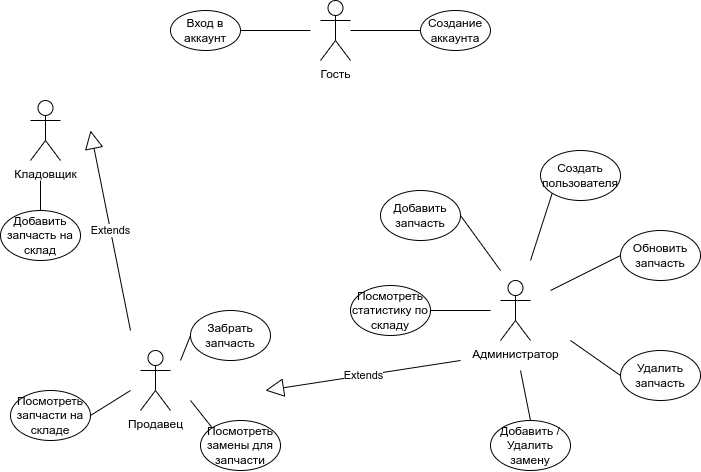

The diagram above was exported from draw.io. Its source (the exported page's mxGraphModel, read from the mxfile embedded in the PNG):
<mxGraphModel dx="1185" dy="732" grid="1" gridSize="10" guides="1" tooltips="1" connect="1" arrows="1" fold="1" page="1" pageScale="1" pageWidth="850" pageHeight="1100" math="0" shadow="0">
  <root>
    <mxCell id="0" />
    <mxCell id="1" parent="0" />
    <mxCell id="Gty1Dhv2p_o4J8BMWBtu-1" value="Гость" style="shape=umlActor;verticalLabelPosition=bottom;verticalAlign=top;html=1;outlineConnect=0;" parent="1" vertex="1">
      <mxGeometry x="410" y="60" width="30" height="60" as="geometry" />
    </mxCell>
    <mxCell id="Gty1Dhv2p_o4J8BMWBtu-2" value="Вход в аккаунт" style="ellipse;whiteSpace=wrap;html=1;" parent="1" vertex="1">
      <mxGeometry x="260" y="70" width="70" height="40" as="geometry" />
    </mxCell>
    <mxCell id="Gty1Dhv2p_o4J8BMWBtu-3" value="Создание аккаунта" style="ellipse;whiteSpace=wrap;html=1;" parent="1" vertex="1">
      <mxGeometry x="510" y="70" width="70" height="40" as="geometry" />
    </mxCell>
    <mxCell id="Gty1Dhv2p_o4J8BMWBtu-4" value="" style="endArrow=none;html=1;rounded=0;exitX=1;exitY=0.5;exitDx=0;exitDy=0;" parent="1" source="Gty1Dhv2p_o4J8BMWBtu-2" edge="1">
      <mxGeometry width="50" height="50" relative="1" as="geometry">
        <mxPoint x="130" y="180" as="sourcePoint" />
        <mxPoint x="400" y="90" as="targetPoint" />
      </mxGeometry>
    </mxCell>
    <mxCell id="Gty1Dhv2p_o4J8BMWBtu-5" value="" style="endArrow=none;html=1;rounded=0;exitX=0;exitY=0.5;exitDx=0;exitDy=0;" parent="1" source="Gty1Dhv2p_o4J8BMWBtu-3" target="Gty1Dhv2p_o4J8BMWBtu-1" edge="1">
      <mxGeometry width="50" height="50" relative="1" as="geometry">
        <mxPoint x="480" y="210" as="sourcePoint" />
        <mxPoint x="530" y="160" as="targetPoint" />
      </mxGeometry>
    </mxCell>
    <mxCell id="Gty1Dhv2p_o4J8BMWBtu-6" value="Кладовщик" style="shape=umlActor;verticalLabelPosition=bottom;verticalAlign=top;html=1;outlineConnect=0;" parent="1" vertex="1">
      <mxGeometry x="120" y="160" width="30" height="60" as="geometry" />
    </mxCell>
    <mxCell id="Gty1Dhv2p_o4J8BMWBtu-9" value="Добавить запчасть на склад" style="ellipse;whiteSpace=wrap;html=1;" parent="1" vertex="1">
      <mxGeometry x="90" y="270" width="80" height="50" as="geometry" />
    </mxCell>
    <mxCell id="Gty1Dhv2p_o4J8BMWBtu-10" value="" style="endArrow=none;html=1;rounded=0;exitX=0.5;exitY=0;exitDx=0;exitDy=0;" parent="1" edge="1" source="Gty1Dhv2p_o4J8BMWBtu-9">
      <mxGeometry width="50" height="50" relative="1" as="geometry">
        <mxPoint x="40" y="320" as="sourcePoint" />
        <mxPoint x="130" y="240" as="targetPoint" />
      </mxGeometry>
    </mxCell>
    <mxCell id="Gty1Dhv2p_o4J8BMWBtu-14" value="Extends" style="endArrow=block;endSize=16;endFill=0;html=1;rounded=0;" parent="1" edge="1">
      <mxGeometry width="160" relative="1" as="geometry">
        <mxPoint x="220" y="390" as="sourcePoint" />
        <mxPoint x="180" y="190" as="targetPoint" />
      </mxGeometry>
    </mxCell>
    <mxCell id="Gty1Dhv2p_o4J8BMWBtu-15" value="Продавец" style="shape=umlActor;verticalLabelPosition=bottom;verticalAlign=top;html=1;outlineConnect=0;" parent="1" vertex="1">
      <mxGeometry x="230" y="410" width="30" height="60" as="geometry" />
    </mxCell>
    <mxCell id="Gty1Dhv2p_o4J8BMWBtu-17" value="Посмотреть запчасти на складе" style="ellipse;whiteSpace=wrap;html=1;" parent="1" vertex="1">
      <mxGeometry x="100" y="450" width="80" height="50" as="geometry" />
    </mxCell>
    <mxCell id="Gty1Dhv2p_o4J8BMWBtu-19" value="Забрать запчасть" style="ellipse;whiteSpace=wrap;html=1;" parent="1" vertex="1">
      <mxGeometry x="280" y="370" width="80" height="50" as="geometry" />
    </mxCell>
    <mxCell id="Gty1Dhv2p_o4J8BMWBtu-20" value="Посмотреть замены для запчасти" style="ellipse;whiteSpace=wrap;html=1;" parent="1" vertex="1">
      <mxGeometry x="290" y="480" width="80" height="50" as="geometry" />
    </mxCell>
    <mxCell id="Gty1Dhv2p_o4J8BMWBtu-25" value="Администратор" style="shape=umlActor;verticalLabelPosition=bottom;verticalAlign=top;html=1;outlineConnect=0;" parent="1" vertex="1">
      <mxGeometry x="590" y="340" width="30" height="60" as="geometry" />
    </mxCell>
    <mxCell id="Gty1Dhv2p_o4J8BMWBtu-27" value="Extends" style="endArrow=block;endSize=16;endFill=0;html=1;rounded=0;" parent="1" edge="1">
      <mxGeometry width="160" relative="1" as="geometry">
        <mxPoint x="550" y="420" as="sourcePoint" />
        <mxPoint x="355" y="450" as="targetPoint" />
      </mxGeometry>
    </mxCell>
    <mxCell id="Gty1Dhv2p_o4J8BMWBtu-28" value="Посмотреть статистику по складу" style="ellipse;whiteSpace=wrap;html=1;" parent="1" vertex="1">
      <mxGeometry x="440" y="345" width="80" height="50" as="geometry" />
    </mxCell>
    <mxCell id="Gty1Dhv2p_o4J8BMWBtu-29" value="Создать пользователя" style="ellipse;whiteSpace=wrap;html=1;" parent="1" vertex="1">
      <mxGeometry x="630" y="210" width="80" height="50" as="geometry" />
    </mxCell>
    <mxCell id="Gty1Dhv2p_o4J8BMWBtu-30" value="Добавить запчасть" style="ellipse;whiteSpace=wrap;html=1;" parent="1" vertex="1">
      <mxGeometry x="470" y="250" width="80" height="50" as="geometry" />
    </mxCell>
    <mxCell id="Gty1Dhv2p_o4J8BMWBtu-31" value="Обновить запчасть" style="ellipse;whiteSpace=wrap;html=1;" parent="1" vertex="1">
      <mxGeometry x="710" y="290" width="80" height="50" as="geometry" />
    </mxCell>
    <mxCell id="Gty1Dhv2p_o4J8BMWBtu-32" value="Удалить запчасть" style="ellipse;whiteSpace=wrap;html=1;" parent="1" vertex="1">
      <mxGeometry x="710" y="410" width="80" height="50" as="geometry" />
    </mxCell>
    <mxCell id="Gty1Dhv2p_o4J8BMWBtu-33" value="Добавить / Удалить замену" style="ellipse;whiteSpace=wrap;html=1;" parent="1" vertex="1">
      <mxGeometry x="580" y="480" width="80" height="50" as="geometry" />
    </mxCell>
    <mxCell id="yKrwUv2DXvgjoP0XQA4t-3" value="" style="endArrow=none;html=1;rounded=0;entryX=1;entryY=0.5;entryDx=0;entryDy=0;" edge="1" parent="1" target="Gty1Dhv2p_o4J8BMWBtu-17">
      <mxGeometry width="50" height="50" relative="1" as="geometry">
        <mxPoint x="220" y="450" as="sourcePoint" />
        <mxPoint x="140" y="249.9999999999999" as="targetPoint" />
      </mxGeometry>
    </mxCell>
    <mxCell id="yKrwUv2DXvgjoP0XQA4t-4" value="" style="endArrow=none;html=1;rounded=0;exitX=0;exitY=0.5;exitDx=0;exitDy=0;" edge="1" parent="1" source="Gty1Dhv2p_o4J8BMWBtu-19">
      <mxGeometry width="50" height="50" relative="1" as="geometry">
        <mxPoint x="150" y="289.9999999999999" as="sourcePoint" />
        <mxPoint x="270" y="420" as="targetPoint" />
      </mxGeometry>
    </mxCell>
    <mxCell id="yKrwUv2DXvgjoP0XQA4t-5" value="" style="endArrow=none;html=1;rounded=0;entryX=0;entryY=0;entryDx=0;entryDy=0;" edge="1" parent="1" target="Gty1Dhv2p_o4J8BMWBtu-20">
      <mxGeometry width="50" height="50" relative="1" as="geometry">
        <mxPoint x="280" y="460" as="sourcePoint" />
        <mxPoint x="160" y="269.9999999999999" as="targetPoint" />
      </mxGeometry>
    </mxCell>
    <mxCell id="yKrwUv2DXvgjoP0XQA4t-6" value="" style="endArrow=none;html=1;rounded=0;exitX=0.5;exitY=0;exitDx=0;exitDy=0;" edge="1" parent="1" source="Gty1Dhv2p_o4J8BMWBtu-33">
      <mxGeometry width="50" height="50" relative="1" as="geometry">
        <mxPoint x="170" y="309.9999999999999" as="sourcePoint" />
        <mxPoint x="610" y="430" as="targetPoint" />
      </mxGeometry>
    </mxCell>
    <mxCell id="yKrwUv2DXvgjoP0XQA4t-7" value="" style="endArrow=none;html=1;rounded=0;entryX=0;entryY=0.5;entryDx=0;entryDy=0;" edge="1" parent="1" target="Gty1Dhv2p_o4J8BMWBtu-32">
      <mxGeometry width="50" height="50" relative="1" as="geometry">
        <mxPoint x="660" y="400" as="sourcePoint" />
        <mxPoint x="620" y="440" as="targetPoint" />
      </mxGeometry>
    </mxCell>
    <mxCell id="yKrwUv2DXvgjoP0XQA4t-8" value="" style="endArrow=none;html=1;rounded=0;entryX=0;entryY=0.5;entryDx=0;entryDy=0;" edge="1" parent="1" target="Gty1Dhv2p_o4J8BMWBtu-31">
      <mxGeometry width="50" height="50" relative="1" as="geometry">
        <mxPoint x="640" y="350" as="sourcePoint" />
        <mxPoint x="720" y="445" as="targetPoint" />
      </mxGeometry>
    </mxCell>
    <mxCell id="yKrwUv2DXvgjoP0XQA4t-9" value="" style="endArrow=none;html=1;rounded=0;entryX=0;entryY=1;entryDx=0;entryDy=0;" edge="1" parent="1" target="Gty1Dhv2p_o4J8BMWBtu-29">
      <mxGeometry width="50" height="50" relative="1" as="geometry">
        <mxPoint x="620" y="320" as="sourcePoint" />
        <mxPoint x="720" y="325" as="targetPoint" />
      </mxGeometry>
    </mxCell>
    <mxCell id="yKrwUv2DXvgjoP0XQA4t-10" value="" style="endArrow=none;html=1;rounded=0;entryX=1;entryY=0.5;entryDx=0;entryDy=0;" edge="1" parent="1" target="Gty1Dhv2p_o4J8BMWBtu-30">
      <mxGeometry width="50" height="50" relative="1" as="geometry">
        <mxPoint x="590" y="330" as="sourcePoint" />
        <mxPoint x="651.7157287525383" y="262.6776695296634" as="targetPoint" />
      </mxGeometry>
    </mxCell>
    <mxCell id="yKrwUv2DXvgjoP0XQA4t-11" value="" style="endArrow=none;html=1;rounded=0;entryX=1;entryY=0.5;entryDx=0;entryDy=0;" edge="1" parent="1" target="Gty1Dhv2p_o4J8BMWBtu-28">
      <mxGeometry width="50" height="50" relative="1" as="geometry">
        <mxPoint x="580" y="370" as="sourcePoint" />
        <mxPoint x="560" y="284.9999999999999" as="targetPoint" />
      </mxGeometry>
    </mxCell>
  </root>
</mxGraphModel>